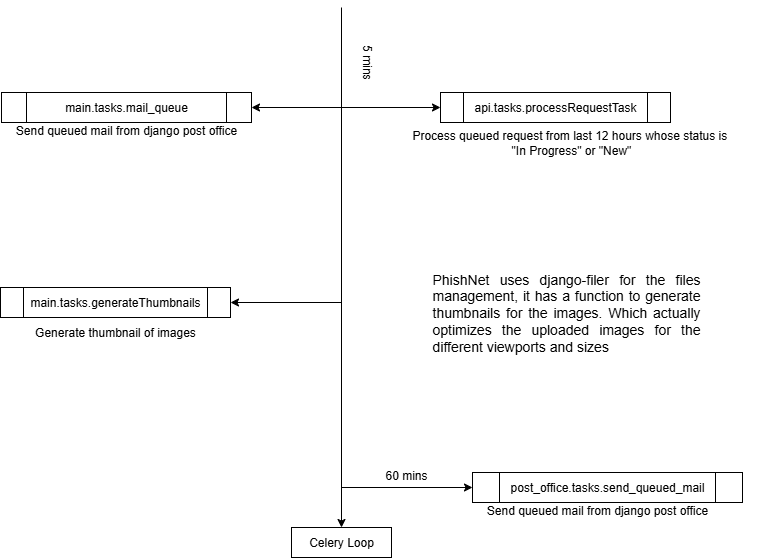

The diagram above was exported from draw.io. Its source (the exported page's mxGraphModel, read from the mxfile embedded in the PNG):
<mxGraphModel dx="1042" dy="626" grid="1" gridSize="10" guides="1" tooltips="1" connect="1" arrows="1" fold="1" page="1" pageScale="1" pageWidth="850" pageHeight="1100" math="0" shadow="0">
  <root>
    <mxCell id="0" />
    <mxCell id="1" parent="0" />
    <mxCell id="jAEyHy9P-nvZsAxV-doS-1" value="" style="endArrow=classic;html=1;rounded=0;" edge="1" parent="1" target="jAEyHy9P-nvZsAxV-doS-2">
      <mxGeometry width="50" height="50" relative="1" as="geometry">
        <mxPoint x="400" y="40" as="sourcePoint" />
        <mxPoint x="400" y="520" as="targetPoint" />
      </mxGeometry>
    </mxCell>
    <mxCell id="jAEyHy9P-nvZsAxV-doS-2" value="Celery Loop" style="rounded=0;whiteSpace=wrap;html=1;" vertex="1" parent="1">
      <mxGeometry x="350" y="560" width="100" height="30" as="geometry" />
    </mxCell>
    <mxCell id="jAEyHy9P-nvZsAxV-doS-3" value="main.tasks.mail_queue" style="shape=process;whiteSpace=wrap;html=1;backgroundOutline=1;" vertex="1" parent="1">
      <mxGeometry x="60" y="125" width="250" height="30" as="geometry" />
    </mxCell>
    <mxCell id="jAEyHy9P-nvZsAxV-doS-5" value="" style="endArrow=classic;html=1;rounded=0;entryX=1;entryY=0.5;entryDx=0;entryDy=0;" edge="1" parent="1" target="jAEyHy9P-nvZsAxV-doS-3">
      <mxGeometry width="50" height="50" relative="1" as="geometry">
        <mxPoint x="400" y="140" as="sourcePoint" />
        <mxPoint x="450" y="300" as="targetPoint" />
      </mxGeometry>
    </mxCell>
    <mxCell id="jAEyHy9P-nvZsAxV-doS-7" value="Send queued mail from django post office" style="text;html=1;align=center;verticalAlign=middle;whiteSpace=wrap;rounded=0;" vertex="1" parent="1">
      <mxGeometry x="60" y="155" width="250" height="15" as="geometry" />
    </mxCell>
    <mxCell id="jAEyHy9P-nvZsAxV-doS-9" value="5 mins" style="text;html=1;align=center;verticalAlign=middle;whiteSpace=wrap;rounded=0;rotation=90;" vertex="1" parent="1">
      <mxGeometry x="395" y="80" width="60" height="30" as="geometry" />
    </mxCell>
    <mxCell id="jAEyHy9P-nvZsAxV-doS-10" value="api.tasks.processRequestTask" style="shape=process;whiteSpace=wrap;html=1;backgroundOutline=1;" vertex="1" parent="1">
      <mxGeometry x="499" y="125" width="230" height="30" as="geometry" />
    </mxCell>
    <mxCell id="jAEyHy9P-nvZsAxV-doS-11" value="" style="endArrow=classic;html=1;rounded=0;entryX=0;entryY=0.5;entryDx=0;entryDy=0;" edge="1" parent="1" target="jAEyHy9P-nvZsAxV-doS-10">
      <mxGeometry width="50" height="50" relative="1" as="geometry">
        <mxPoint x="400" y="140" as="sourcePoint" />
        <mxPoint x="450" y="300" as="targetPoint" />
      </mxGeometry>
    </mxCell>
    <mxCell id="jAEyHy9P-nvZsAxV-doS-12" value="Process queued request from last 12 hours whose status is&amp;nbsp;&lt;div&gt;&quot;In Progress&quot; or &quot;New&quot;&lt;/div&gt;" style="text;html=1;align=center;verticalAlign=middle;whiteSpace=wrap;rounded=0;" vertex="1" parent="1">
      <mxGeometry x="440" y="150" width="380" height="50" as="geometry" />
    </mxCell>
    <mxCell id="jAEyHy9P-nvZsAxV-doS-13" value="" style="endArrow=classic;html=1;rounded=0;entryX=0;entryY=0.5;entryDx=0;entryDy=0;" edge="1" parent="1" target="jAEyHy9P-nvZsAxV-doS-15">
      <mxGeometry width="50" height="50" relative="1" as="geometry">
        <mxPoint x="400" y="520" as="sourcePoint" />
        <mxPoint x="520" y="520" as="targetPoint" />
      </mxGeometry>
    </mxCell>
    <mxCell id="jAEyHy9P-nvZsAxV-doS-14" value="60 mins" style="text;html=1;align=center;verticalAlign=middle;whiteSpace=wrap;rounded=0;" vertex="1" parent="1">
      <mxGeometry x="435" y="493" width="60" height="30" as="geometry" />
    </mxCell>
    <mxCell id="jAEyHy9P-nvZsAxV-doS-15" value="post_office.tasks.send_queued_mail" style="shape=process;whiteSpace=wrap;html=1;backgroundOutline=1;" vertex="1" parent="1">
      <mxGeometry x="531" y="505" width="270" height="30" as="geometry" />
    </mxCell>
    <mxCell id="jAEyHy9P-nvZsAxV-doS-17" value="Send queued mail from django post office" style="text;html=1;align=center;verticalAlign=middle;whiteSpace=wrap;rounded=0;" vertex="1" parent="1">
      <mxGeometry x="531" y="535" width="250" height="15" as="geometry" />
    </mxCell>
    <mxCell id="jAEyHy9P-nvZsAxV-doS-18" value="main.tasks.generateThumbnails" style="shape=process;whiteSpace=wrap;html=1;backgroundOutline=1;" vertex="1" parent="1">
      <mxGeometry x="59" y="320" width="230" height="30" as="geometry" />
    </mxCell>
    <mxCell id="jAEyHy9P-nvZsAxV-doS-19" value="" style="endArrow=classic;html=1;rounded=0;entryX=1;entryY=0.5;entryDx=0;entryDy=0;" edge="1" parent="1" target="jAEyHy9P-nvZsAxV-doS-18">
      <mxGeometry width="50" height="50" relative="1" as="geometry">
        <mxPoint x="400" y="335" as="sourcePoint" />
        <mxPoint x="450" y="300" as="targetPoint" />
      </mxGeometry>
    </mxCell>
    <mxCell id="jAEyHy9P-nvZsAxV-doS-20" value="Generate thumbnail of images" style="text;html=1;align=center;verticalAlign=middle;whiteSpace=wrap;rounded=0;" vertex="1" parent="1">
      <mxGeometry x="64" y="350" width="220" height="30" as="geometry" />
    </mxCell>
    <mxCell id="jAEyHy9P-nvZsAxV-doS-21" value="&lt;div style=&quot;text-align: justify;&quot;&gt;&lt;span style=&quot;background-color: transparent; color: light-dark(rgb(0, 0, 0), rgb(255, 255, 255));&quot;&gt;&lt;font style=&quot;font-size: 14px;&quot;&gt;PhishNet uses django-filer for the files management, it has a function to generate thumbnails for the images. Which actually optimizes the uploaded images for the different viewports and sizes&lt;/font&gt;&lt;/span&gt;&lt;/div&gt;" style="text;html=1;align=center;verticalAlign=middle;whiteSpace=wrap;rounded=0;" vertex="1" parent="1">
      <mxGeometry x="490" y="300" width="270" height="90" as="geometry" />
    </mxCell>
  </root>
</mxGraphModel>